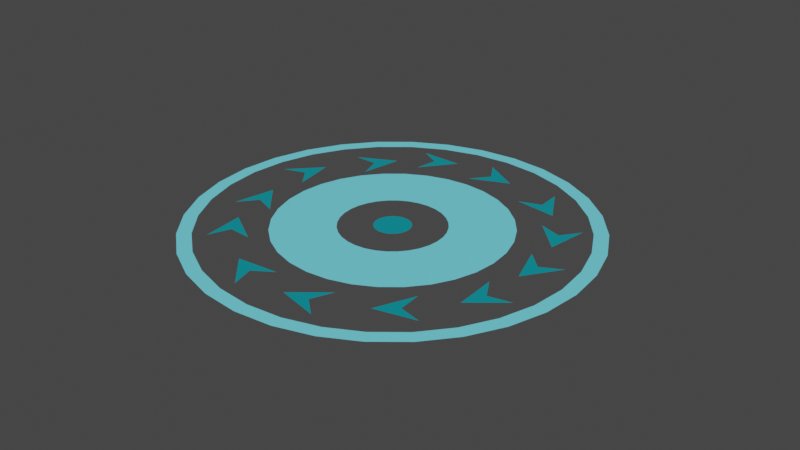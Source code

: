 # Source: FingerLocatorModel.blend  (saved by Blender 2.92.15; exported with 4.5.12 LTS)
import bpy
from mathutils import Matrix  # noqa: F401  (used for matrix-valued properties, if any)

bpy.ops.wm.read_factory_settings(use_empty=True)
scene = bpy.context.scene
scene.name = 'Scene'

# ---- collections
col_collection = bpy.data.collections.new('Collection'); scene.collection.children.link(col_collection)

# ---- materials (node trees are filled in below, after node groups)
mat_material_001 = bpy.data.materials.new('Material.001')
mat_material_001.use_transparent_shadow = False
mat_material_002 = bpy.data.materials.new('Material.002')
mat_material_002.use_transparent_shadow = False

# ---- material node trees
mat_material_001.use_nodes = True; mat_material_001.node_tree.nodes.clear()
_N = mat_material_001.node_tree.nodes; _L = mat_material_001.node_tree.links
n0 = _N.new('ShaderNodeBsdfPrincipled'); n0.name = 'Principled BSDF'; n0.location = (10, 300)
n0.distribution = 'GGX'
n0.subsurface_method = 'BURLEY'
n0.inputs[0].default_value = (0.1795, 0.8344, 1.0, 1.0)
n0.inputs[3].default_value = 1.45
n0.inputs[27].default_value = (0.0, 0.0, 0.0, 1.0)
n0.inputs[28].default_value = 1.0
n1 = _N.new('ShaderNodeOutputMaterial'); n1.name = 'Material Output'; n1.location = (300, 300)
_L.new(n0.outputs[0], n1.inputs[0])
n1.is_active_output = True
mat_material_002.use_nodes = True; mat_material_002.node_tree.nodes.clear()
_N = mat_material_002.node_tree.nodes; _L = mat_material_002.node_tree.links
n0 = _N.new('ShaderNodeBsdfPrincipled'); n0.name = 'Principled BSDF'; n0.location = (10, 300)
n0.distribution = 'GGX'
n0.subsurface_method = 'BURLEY'
n0.inputs[0].default_value = (0.0, 0.3081, 0.3672, 1.0)
n0.inputs[3].default_value = 1.45
n0.inputs[27].default_value = (0.0, 0.0, 0.0, 1.0)
n0.inputs[28].default_value = 1.0
n1 = _N.new('ShaderNodeOutputMaterial'); n1.name = 'Material Output'; n1.location = (300, 300)
_L.new(n0.outputs[0], n1.inputs[0])
n1.is_active_output = True

# ---- world
world_world = bpy.data.worlds.new('World'); scene.world = world_world
world_world.use_nodes = True; world_world.node_tree.nodes.clear()
_N = world_world.node_tree.nodes; _L = world_world.node_tree.links
n0 = _N.new('ShaderNodeOutputWorld'); n0.name = 'World Output'; n0.location = (300, 300)
n1 = _N.new('ShaderNodeBackground'); n1.name = 'Background'; n1.location = (10, 300)
n1.inputs[0].default_value = (0.05088, 0.05088, 0.05088, 1.0)
_L.new(n1.outputs[0], n0.inputs[0])
n0.is_active_output = True
world_world.color = (0.05088, 0.05088, 0.05088)
world_world.use_sun_shadow = False
world_world.sun_shadow_jitter_overblur = 0.0

# ---- meshes
me_circle = bpy.data.meshes.new('Circle')
me_circle.from_pydata([(-1.244e-08, 0.8952, 0.0), (-0.1746, 0.878, 0.0), (-0.3426, 0.8271, 0.0), (-0.4973, 0.7443, 0.0), (-0.633, 0.633, 0.0), (-0.7443, 0.4973, 0.0), (-0.8271, 0.3426, 0.0), (-0.878, 0.1746, 0.0), (-0.8952, 9.745e-08, 0.0), (-0.878, -0.1746, 0.0), (-0.8271, -0.3426, 0.0), (-0.7443, -0.4973, 0.0), (-0.633, -0.633, 0.0), (-0.4973, -0.7443, 0.0), (-0.3426, -0.8271, 0.0), (-0.1746, -0.878, 0.0), (2.792e-07, -0.8952, 0.0), (0.1746, -0.878, 0.0), (0.3426, -0.8271, 0.0), (0.4973, -0.7443, 0.0), (0.633, -0.633, 0.0), (0.7443, -0.4973, 0.0), (0.8271, -0.3426, 0.0), (0.878, -0.1746, 0.0), (0.8952, 8.943e-07, 0.0), (0.878, 0.1746, 0.0), (0.8271, 0.3426, 0.0), (0.7443, 0.4973, 0.0), (0.633, 0.633, 0.0), (0.4973, 0.7443, 0.0), (0.3426, 0.8271, 0.0), (0.1746, 0.878, 0.0), (-1.992e-08, 0.8323, 0.0), (-0.1624, 0.8163, 0.0), (-0.3185, 0.7689, 0.0), (-0.4624, 0.692, 0.0), (-0.5885, 0.5885, 0.0), (-0.692, 0.4624, 0.0), (-0.7689, 0.3185, 0.0), (-0.8163, 0.1624, 0.0), (-0.8323, 1.106e-07, 0.0), (-0.8163, -0.1624, 0.0), (-0.7689, -0.3185, 0.0), (-0.692, -0.4624, 0.0), (-0.5885, -0.5885, 0.0), (-0.4624, -0.692, 0.0), (-0.3185, -0.7689, 0.0), (-0.1624, -0.8163, 0.0), (2.513e-07, -0.8323, 0.0), (0.1624, -0.8163, 0.0), (0.3185, -0.7689, 0.0), (0.4624, -0.692, 0.0), (0.5885, -0.5885, 0.0), (0.692, -0.4624, 0.0), (0.7689, -0.3185, 0.0), (0.8163, -0.1624, 0.0), (0.8323, 8.514e-07, 0.0), (0.8163, 0.1624, 0.0), (0.7689, 0.3185, 0.0), (0.692, 0.4624, 0.0), (0.5885, 0.5885, 0.0), (0.4624, 0.692, 0.0), (0.3185, 0.7689, 0.0), (0.1624, 0.8163, 0.0)], [], [(12, 13, 45, 44), (26, 27, 59, 58), (13, 14, 46, 45), (0, 1, 33, 32), (27, 28, 60, 59), (14, 15, 47, 46), (1, 2, 34, 33), (28, 29, 61, 60), (15, 16, 48, 47), (2, 3, 35, 34), (29, 30, 62, 61), (16, 17, 49, 48), (3, 4, 36, 35), (30, 31, 63, 62), (17, 18, 50, 49), (4, 5, 37, 36), (31, 0, 32, 63), (18, 19, 51, 50), (5, 6, 38, 37), (19, 20, 52, 51), (6, 7, 39, 38), (20, 21, 53, 52), (7, 8, 40, 39), (21, 22, 54, 53), (8, 9, 41, 40), (22, 23, 55, 54), (9, 10, 42, 41), (23, 24, 56, 55), (10, 11, 43, 42), (24, 25, 57, 56), (11, 12, 44, 43), (25, 26, 58, 57)])
_uv = me_circle.uv_layers.new(name='UVMap')
_uv.uv.foreach_set('vector', [0.0, 0.0, 0.0, 0.0, 0.0, 0.0, 0.0, 0.0, 0.0, 0.0, 0.0, 0.0, 0.0, 0.0, 0.0, 0.0, 0.0, 0.0, 0.0, 0.0, 0.0, 0.0, 0.0, 0.0, 0.0, 0.0, 0.0, 0.0, 0.0, 0.0, 0.0, 0.0, 0.0, 0.0, 0.0, 0.0, 0.0, 0.0, 0.0, 0.0, 0.0, 0.0, 0.0, 0.0, 0.0, 0.0, 0.0, 0.0, 0.0, 0.0, 0.0, 0.0, 0.0, 0.0, 0.0, 0.0, 0.0, 0.0, 0.0, 0.0, 0.0, 0.0, 0.0, 0.0, 0.0, 0.0, 0.0, 0.0, 0.0, 0.0, 0.0, 0.0, 0.0, 0.0, 0.0, 0.0, 0.0, 0.0, 0.0, 0.0, 0.0, 0.0, 0.0, 0.0, 0.0, 0.0, 0.0, 0.0, 0.0, 0.0, 0.0, 0.0, 0.0, 0.0, 0.0, 0.0, 0.0, 0.0, 0.0, 0.0, 0.0, 0.0, 0.0, 0.0, 0.0, 0.0, 0.0, 0.0, 0.0, 0.0, 0.0, 0.0, 0.0, 0.0, 0.0, 0.0, 0.0, 0.0, 0.0, 0.0, 0.0, 0.0, 0.0, 0.0, 0.0, 0.0, 0.0, 0.0, 0.0, 0.0, 0.0, 0.0, 0.0, 0.0, 0.0, 0.0, 0.0, 0.0, 0.0, 0.0, 0.0, 0.0, 0.0, 0.0, 0.0, 0.0, 0.0, 0.0, 0.0, 0.0, 0.0, 0.0, 0.0, 0.0, 0.0, 0.0, 0.0, 0.0, 0.0, 0.0, 0.0, 0.0, 0.0, 0.0, 0.0, 0.0, 0.0, 0.0, 0.0, 0.0, 0.0, 0.0, 0.0, 0.0, 0.0, 0.0, 0.0, 0.0, 0.0, 0.0, 0.0, 0.0, 0.0, 0.0, 0.0, 0.0, 0.0, 0.0, 0.0, 0.0, 0.0, 0.0, 0.0, 0.0, 0.0, 0.0, 0.0, 0.0, 0.0, 0.0, 0.0, 0.0, 0.0, 0.0, 0.0, 0.0, 0.0, 0.0, 0.0, 0.0, 0.0, 0.0, 0.0, 0.0, 0.0, 0.0, 0.0, 0.0, 0.0, 0.0, 0.0, 0.0, 0.0, 0.0, 0.0, 0.0, 0.0, 0.0, 0.0, 0.0, 0.0, 0.0, 0.0, 0.0, 0.0, 0.0, 0.0, 0.0, 0.0, 0.0, 0.0, 0.0, 0.0, 0.0, 0.0, 0.0, 0.0, 0.0, 0.0, 0.0, 0.0, 0.0, 0.0, 0.0, 0.0, 0.0])
me_circle.materials.append(mat_material_001)
me_circle.use_remesh_fix_poles = True
me_circle.use_remesh_preserve_attributes = False
me_circle.use_mirror_vertex_groups = False
me_circle.update()
me_circle_001 = bpy.data.meshes.new('Circle.001')
me_circle_001.from_pydata([(0.0, 1.0, 0.0), (-0.1951, 0.9808, 0.0), (-0.3827, 0.9239, 0.0), (-0.5556, 0.8315, 0.0), (-0.7071, 0.7071, 0.0), (-0.8315, 0.5556, 0.0), (-0.9239, 0.3827, 0.0), (-0.9808, 0.1951, 0.0), (-1.0, 7.55e-08, 0.0), (-0.9808, -0.1951, 0.0), (-0.9239, -0.3827, 0.0), (-0.8315, -0.5556, 0.0), (-0.7071, -0.7071, 0.0), (-0.5556, -0.8315, 0.0), (-0.3827, -0.9239, 0.0), (-0.1951, -0.9808, 0.0), (3.258e-07, -1.0, 0.0), (0.1951, -0.9808, 0.0), (0.3827, -0.9239, 0.0), (0.5556, -0.8315, 0.0), (0.7071, -0.7071, 0.0), (0.8315, -0.5556, 0.0), (0.9239, -0.3827, 0.0), (0.9808, -0.1951, 0.0), (1.0, 9.656e-07, 0.0), (0.9808, 0.1951, 0.0), (0.9239, 0.3827, 0.0), (0.8315, 0.5556, 0.0), (0.7071, 0.7071, 0.0), (0.5556, 0.8315, 0.0), (0.3827, 0.9239, 0.0), (0.1951, 0.9808, 0.0), (-6.341e-08, 0.4542, 0.0), (-0.08861, 0.4455, 0.0), (-0.1738, 0.4196, 0.0), (-0.2523, 0.3776, 0.0), (-0.3212, 0.3212, 0.0), (-0.3776, 0.2523, 0.0), (-0.4196, 0.1738, 0.0), (-0.4455, 0.08861, 0.0), (-0.4542, 1.973e-07, 0.0), (-0.4455, -0.08861, 0.0), (-0.4196, -0.1738, 0.0), (-0.3776, -0.2523, 0.0), (-0.3212, -0.3212, 0.0), (-0.2523, -0.3776, 0.0), (-0.1738, -0.4196, 0.0), (-0.08861, -0.4455, 0.0), (8.458e-08, -0.4542, 0.0), (0.08861, -0.4455, 0.0), (0.1738, -0.4196, 0.0), (0.2523, -0.3776, 0.0), (0.3212, -0.3212, 0.0), (0.3776, -0.2523, 0.0), (0.4196, -0.1738, 0.0), (0.4455, -0.08861, 0.0), (0.4542, 6.016e-07, 0.0), (0.4455, 0.08861, 0.0), (0.4196, 0.1738, 0.0), (0.3776, 0.2523, 0.0), (0.3212, 0.3212, 0.0), (0.2523, 0.3776, 0.0), (0.1738, 0.4196, 0.0), (0.08861, 0.4455, 0.0)], [], [(12, 13, 45, 44), (26, 27, 59, 58), (13, 14, 46, 45), (0, 1, 33, 32), (27, 28, 60, 59), (14, 15, 47, 46), (1, 2, 34, 33), (28, 29, 61, 60), (15, 16, 48, 47), (2, 3, 35, 34), (29, 30, 62, 61), (16, 17, 49, 48), (3, 4, 36, 35), (30, 31, 63, 62), (17, 18, 50, 49), (4, 5, 37, 36), (31, 0, 32, 63), (18, 19, 51, 50), (5, 6, 38, 37), (19, 20, 52, 51), (6, 7, 39, 38), (20, 21, 53, 52), (7, 8, 40, 39), (21, 22, 54, 53), (8, 9, 41, 40), (22, 23, 55, 54), (9, 10, 42, 41), (23, 24, 56, 55), (10, 11, 43, 42), (24, 25, 57, 56), (11, 12, 44, 43), (25, 26, 58, 57)])
_uv = me_circle_001.uv_layers.new(name='UVMap')
_uv.uv.foreach_set('vector', [0.0, 0.0, 0.0, 0.0, 0.0, 0.0, 0.0, 0.0, 0.0, 0.0, 0.0, 0.0, 0.0, 0.0, 0.0, 0.0, 0.0, 0.0, 0.0, 0.0, 0.0, 0.0, 0.0, 0.0, 0.0, 0.0, 0.0, 0.0, 0.0, 0.0, 0.0, 0.0, 0.0, 0.0, 0.0, 0.0, 0.0, 0.0, 0.0, 0.0, 0.0, 0.0, 0.0, 0.0, 0.0, 0.0, 0.0, 0.0, 0.0, 0.0, 0.0, 0.0, 0.0, 0.0, 0.0, 0.0, 0.0, 0.0, 0.0, 0.0, 0.0, 0.0, 0.0, 0.0, 0.0, 0.0, 0.0, 0.0, 0.0, 0.0, 0.0, 0.0, 0.0, 0.0, 0.0, 0.0, 0.0, 0.0, 0.0, 0.0, 0.0, 0.0, 0.0, 0.0, 0.0, 0.0, 0.0, 0.0, 0.0, 0.0, 0.0, 0.0, 0.0, 0.0, 0.0, 0.0, 0.0, 0.0, 0.0, 0.0, 0.0, 0.0, 0.0, 0.0, 0.0, 0.0, 0.0, 0.0, 0.0, 0.0, 0.0, 0.0, 0.0, 0.0, 0.0, 0.0, 0.0, 0.0, 0.0, 0.0, 0.0, 0.0, 0.0, 0.0, 0.0, 0.0, 0.0, 0.0, 0.0, 0.0, 0.0, 0.0, 0.0, 0.0, 0.0, 0.0, 0.0, 0.0, 0.0, 0.0, 0.0, 0.0, 0.0, 0.0, 0.0, 0.0, 0.0, 0.0, 0.0, 0.0, 0.0, 0.0, 0.0, 0.0, 0.0, 0.0, 0.0, 0.0, 0.0, 0.0, 0.0, 0.0, 0.0, 0.0, 0.0, 0.0, 0.0, 0.0, 0.0, 0.0, 0.0, 0.0, 0.0, 0.0, 0.0, 0.0, 0.0, 0.0, 0.0, 0.0, 0.0, 0.0, 0.0, 0.0, 0.0, 0.0, 0.0, 0.0, 0.0, 0.0, 0.0, 0.0, 0.0, 0.0, 0.0, 0.0, 0.0, 0.0, 0.0, 0.0, 0.0, 0.0, 0.0, 0.0, 0.0, 0.0, 0.0, 0.0, 0.0, 0.0, 0.0, 0.0, 0.0, 0.0, 0.0, 0.0, 0.0, 0.0, 0.0, 0.0, 0.0, 0.0, 0.0, 0.0, 0.0, 0.0, 0.0, 0.0, 0.0, 0.0, 0.0, 0.0, 0.0, 0.0, 0.0, 0.0, 0.0, 0.0, 0.0, 0.0, 0.0, 0.0, 0.0, 0.0, 0.0, 0.0, 0.0, 0.0, 0.0, 0.0, 0.0, 0.0, 0.0, 0.0, 0.0, 0.0])
me_circle_001.materials.append(mat_material_001)
me_circle_001.use_remesh_fix_poles = True
me_circle_001.use_remesh_preserve_attributes = False
me_circle_001.use_mirror_vertex_groups = False
me_circle_001.update()
me_plane_015 = bpy.data.meshes.new('Plane.015')
me_plane_015.from_pydata([(-8.848, -0.3808, 0.0), (-6.848, -0.3808, 0.0), (-7.848, 1.619, 0.0), (-7.848, 0.3426, 0.0), (-7.857, 3.514, 0.0), (-6.116, 2.529, 0.0), (-6.002, 4.762, 0.0), (-6.631, 3.651, 0.0), (-5.042, 7.182, 0.0), (-4.024, 5.461, 0.0), (-2.812, 7.34, 0.0), (-3.911, 6.69, 0.0), (-1.401, 8.963, 0.0), (-1.673, 6.982, 0.0), (0.4445, 7.701, 0.0), (-0.8202, 7.874, 0.0), (2.392, 8.556, 0.0), (1.284, 6.891, 0.0), (3.503, 6.615, 0.0), (2.441, 7.322, 0.0), (5.781, 6.738, 0.0), (4.258, 5.441, 0.0), (6.316, 4.567, 0.0), (5.489, 5.539, 0.0), (8.142, 3.192, 0.0), (6.204, 2.7, 0.0), (7.665, 1.007, 0.0), (7.351, 2.245, 0.0), (8.718, -1.285, 0.0), (6.772, -0.824, 0.0), (7.284, -3.001, 0.0), (7.578, -1.759, 0.0), (7.07, -5.306, 0.0), (5.703, -3.846, 0.0), (4.926, -5.943, 0.0), (5.859, -5.07, 0.0), (3.111, -8.269, 0.0), (2.886, -6.282, 0.0), (1.011, -7.501, 0.0), (2.28, -7.357, 0.0), (-0.5524, -8.271, 0.0), (-0.1786, -6.306, 0.0), (-2.33, -6.915, 0.0), (-1.076, -7.153, 0.0), (-4.911, -7.223, 0.0), (-3.558, -5.75, 0.0), (-5.707, -5.134, 0.0), (-4.767, -5.998, 0.0), (-7.403, -3.858, 0.0), (-5.629, -2.933, 0.0), (-7.441, -1.622, 0.0), (-6.851, -2.754, 0.0)], [], [(0, 3, 1, 2), (4, 7, 5, 6), (8, 11, 9, 10), (12, 15, 13, 14), (16, 19, 17, 18), (20, 23, 21, 22), (24, 27, 25, 26), (28, 31, 29, 30), (32, 35, 33, 34), (36, 39, 37, 38), (40, 43, 41, 42), (44, 47, 45, 46), (48, 51, 49, 50)])
_uv = me_plane_015.uv_layers.new(name='UVMap')
_uv.uv.foreach_set('vector', [0.0, 0.0, 0.6667, 0.0, 1.0, 0.0, 0.0, 1.0, 0.0, 0.0, 0.6667, 0.0, 1.0, 0.0, 0.0, 1.0, 0.0, 0.0, 0.6667, 0.0, 1.0, 0.0, 0.0, 1.0, 0.0, 0.0, 0.6667, 0.0, 1.0, 0.0, 0.0, 1.0, 0.0, 0.0, 0.6667, 0.0, 1.0, 0.0, 0.0, 1.0, 0.0, 0.0, 0.6667, 0.0, 1.0, 0.0, 0.0, 1.0, 0.0, 0.0, 0.6667, 0.0, 1.0, 0.0, 0.0, 1.0, 0.0, 0.0, 0.6667, 0.0, 1.0, 0.0, 0.0, 1.0, 0.0, 0.0, 0.6667, 0.0, 1.0, 0.0, 0.0, 1.0, 0.0, 0.0, 0.6667, 0.0, 1.0, 0.0, 0.0, 1.0, 0.0, 0.0, 0.6667, 0.0, 1.0, 0.0, 0.0, 1.0, 0.0, 0.0, 0.6667, 0.0, 1.0, 0.0, 0.0, 1.0, 0.0, 0.0, 0.6667, 0.0, 1.0, 0.0, 0.0, 1.0])
me_plane_015.materials.append(mat_material_002)
me_plane_015.use_remesh_fix_poles = True
me_plane_015.use_remesh_preserve_attributes = False
me_plane_015.use_mirror_vertex_groups = False
me_plane_015.update()
me_circle_002 = bpy.data.meshes.new('Circle.002')
me_circle_002.from_pydata([(0.0, 1.0, 0.0), (-0.1951, 0.9808, 0.0), (-0.3827, 0.9239, 0.0), (-0.5556, 0.8315, 0.0), (-0.7071, 0.7071, 0.0), (-0.8315, 0.5556, 0.0), (-0.9239, 0.3827, 0.0), (-0.9808, 0.1951, 0.0), (-1.0, 7.55e-08, 0.0), (-0.9808, -0.1951, 0.0), (-0.9239, -0.3827, 0.0), (-0.8315, -0.5556, 0.0), (-0.7071, -0.7071, 0.0), (-0.5556, -0.8315, 0.0), (-0.3827, -0.9239, 0.0), (-0.1951, -0.9808, 0.0), (3.258e-07, -1.0, 0.0), (0.1951, -0.9808, 0.0), (0.3827, -0.9239, 0.0), (0.5556, -0.8315, 0.0), (0.7071, -0.7071, 0.0), (0.8315, -0.5556, 0.0), (0.9239, -0.3827, 0.0), (0.9808, -0.1951, 0.0), (1.0, 9.656e-07, 0.0), (0.9808, 0.1951, 0.0), (0.9239, 0.3827, 0.0), (0.8315, 0.5556, 0.0), (0.7071, 0.7071, 0.0), (0.5556, 0.8315, 0.0), (0.3827, 0.9239, 0.0), (0.1951, 0.9808, 0.0), (-8.941e-08, 2.98e-07, 0.0)], [], [(12, 13, 32), (26, 27, 32), (13, 14, 32), (0, 1, 32), (27, 28, 32), (14, 15, 32), (1, 2, 32), (28, 29, 32), (15, 16, 32), (2, 3, 32), (29, 30, 32), (16, 17, 32), (3, 4, 32), (30, 31, 32), (17, 18, 32), (4, 5, 32), (31, 0, 32), (18, 19, 32), (5, 6, 32), (19, 20, 32), (6, 7, 32), (20, 21, 32), (7, 8, 32), (21, 22, 32), (8, 9, 32), (22, 23, 32), (9, 10, 32), (23, 24, 32), (10, 11, 32), (24, 25, 32), (11, 12, 32), (25, 26, 32)])
_uv = me_circle_002.uv_layers.new(name='UVMap')
_uv.uv.foreach_set('vector', [0.0, 0.0, 0.0, 0.0, 0.0, 0.0, 0.0, 0.0, 0.0, 0.0, 0.0, 0.0, 0.0, 0.0, 0.0, 0.0, 0.0, 0.0, 0.0, 0.0, 0.0, 0.0, 0.0, 0.0, 0.0, 0.0, 0.0, 0.0, 0.0, 0.0, 0.0, 0.0, 0.0, 0.0, 0.0, 0.0, 0.0, 0.0, 0.0, 0.0, 0.0, 0.0, 0.0, 0.0, 0.0, 0.0, 0.0, 0.0, 0.0, 0.0, 0.0, 0.0, 0.0, 0.0, 0.0, 0.0, 0.0, 0.0, 0.0, 0.0, 0.0, 0.0, 0.0, 0.0, 0.0, 0.0, 0.0, 0.0, 0.0, 0.0, 0.0, 0.0, 0.0, 0.0, 0.0, 0.0, 0.0, 0.0, 0.0, 0.0, 0.0, 0.0, 0.0, 0.0, 0.0, 0.0, 0.0, 0.0, 0.0, 0.0, 0.0, 0.0, 0.0, 0.0, 0.0, 0.0, 0.0, 0.0, 0.0, 0.0, 0.0, 0.0, 0.0, 0.0, 0.0, 0.0, 0.0, 0.0, 0.0, 0.0, 0.0, 0.0, 0.0, 0.0, 0.0, 0.0, 0.0, 0.0, 0.0, 0.0, 0.0, 0.0, 0.0, 0.0, 0.0, 0.0, 0.0, 0.0, 0.0, 0.0, 0.0, 0.0, 0.0, 0.0, 0.0, 0.0, 0.0, 0.0, 0.0, 0.0, 0.0, 0.0, 0.0, 0.0, 0.0, 0.0, 0.0, 0.0, 0.0, 0.0, 0.0, 0.0, 0.0, 0.0, 0.0, 0.0, 0.0, 0.0, 0.0, 0.0, 0.0, 0.0, 0.0, 0.0, 0.0, 0.0, 0.0, 0.0, 0.0, 0.0, 0.0, 0.0, 0.0, 0.0, 0.0, 0.0, 0.0, 0.0, 0.0, 0.0, 0.0, 0.0, 0.0, 0.0, 0.0, 0.0, 0.0, 0.0, 0.0, 0.0, 0.0, 0.0])
me_circle_002.materials.append(mat_material_002)
me_circle_002.use_remesh_fix_poles = True
me_circle_002.use_remesh_preserve_attributes = False
me_circle_002.use_mirror_vertex_groups = False
me_circle_002.update()

# ---- objects
ob_circle = bpy.data.objects.new('Circle', me_circle)
ob_circle_001 = bpy.data.objects.new('Circle.001', me_circle_001)
ob_plane_012 = bpy.data.objects.new('Plane.012', me_plane_015)
ob_circle_002 = bpy.data.objects.new('Circle.002', me_circle_002)

# ---- transforms, parenting, visibility, modifiers, constraints
ob_circle.location = (0.0, 0.0, 0.0)
ob_circle.lineart.crease_threshold = 0.0
ob_circle_001.location = (0.0, 0.0, 0.0)
ob_circle_001.scale = (0.5173, 0.5173, 0.5173)
ob_circle_001.lineart.crease_threshold = 0.0
ob_plane_012.location = (1.49e-08, -5.96e-08, 0.0)
ob_plane_012.rotation_euler = (0.0, -0.0, -1.119)
ob_plane_012.scale = (0.08702, 0.08702, 0.08702)
ob_plane_012.lineart.crease_threshold = 0.0
ob_circle_002.location = (0.0, 0.0, 0.0)
ob_circle_002.scale = (0.08173, 0.08173, 0.08173)
ob_circle_002.lineart.crease_threshold = 0.0

# ---- collection membership
col_collection.objects.link(ob_circle)
col_collection.objects.link(ob_circle_001)
col_collection.objects.link(ob_plane_012)
col_collection.objects.link(ob_circle_002)

# ---- scene / render settings (as saved in the file)
scene.frame_start = 1; scene.frame_end = 250; scene.frame_set(1)
scene.render.engine = 'BLENDER_EEVEE_NEXT'
scene.cycles.use_denoising = False
scene.cycles.samples = 128
scene.cycles.sampling_pattern = 'TABULATED_SOBOL'
scene.cycles.use_adaptive_sampling = False
scene.cycles.use_light_tree = False
scene.view_settings.view_transform = 'Filmic'
bpy.context.view_layer.update()

# ---- added for rendering (the .blend has no active camera and no usable light): camera, sun
cam_auto = bpy.data.cameras.new('AutoCamera')
cam_auto.lens = 50.0
cam_auto.sensor_width = 36.0
cam_auto.clip_end = 1000.0
ob_auto_camera = bpy.data.objects.new('AutoCamera', cam_auto)
scene.collection.objects.link(ob_auto_camera)
ob_auto_camera.location = (2.67192, -3.15849, 2.11782)
ob_auto_camera.rotation_euler = (1.09748, -7.21219e-08, 0.694738)
scene.camera = ob_auto_camera
light_auto_sun = bpy.data.lights.new('AutoSun', 'SUN')
light_auto_sun.energy = 3.0
light_auto_sun.angle = 0.0523599
ob_auto_sun = bpy.data.objects.new('AutoSun', light_auto_sun)
scene.collection.objects.link(ob_auto_sun)
ob_auto_sun.rotation_euler = (0.872665, 0.174533, 0.523599)
bpy.context.view_layer.update()
